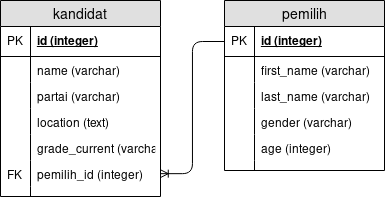

The diagram above was exported from draw.io. Its source (the exported page's mxGraphModel, read from the mxfile embedded in the PNG):
<mxGraphModel dx="755" dy="417" grid="1" gridSize="10" guides="1" tooltips="1" connect="1" arrows="1" fold="1" page="1" pageScale="1" pageWidth="850" pageHeight="1100" math="0" shadow="0">
  <root>
    <mxCell id="0" />
    <mxCell id="1" parent="0" />
    <mxCell id="ev7_q7Q0UZ9hufNDmeDE-173" value="kandidat" style="swimlane;fontStyle=0;childLayout=stackLayout;horizontal=1;startSize=26;fillColor=#e0e0e0;horizontalStack=0;resizeParent=1;resizeParentMax=0;resizeLast=0;collapsible=1;marginBottom=0;swimlaneFillColor=#ffffff;align=center;fontSize=14;" vertex="1" parent="1">
      <mxGeometry x="120" y="222" width="160" height="196" as="geometry" />
    </mxCell>
    <mxCell id="ev7_q7Q0UZ9hufNDmeDE-174" value="id (integer)" style="shape=partialRectangle;top=0;left=0;right=0;bottom=1;align=left;verticalAlign=middle;fillColor=none;spacingLeft=34;spacingRight=4;overflow=hidden;rotatable=0;points=[[0,0.5],[1,0.5]];portConstraint=eastwest;dropTarget=0;fontStyle=5;fontSize=12;" vertex="1" parent="ev7_q7Q0UZ9hufNDmeDE-173">
      <mxGeometry y="26" width="160" height="30" as="geometry" />
    </mxCell>
    <mxCell id="ev7_q7Q0UZ9hufNDmeDE-175" value="PK" style="shape=partialRectangle;top=0;left=0;bottom=0;fillColor=none;align=left;verticalAlign=middle;spacingLeft=4;spacingRight=4;overflow=hidden;rotatable=0;points=[];portConstraint=eastwest;part=1;fontSize=12;" vertex="1" connectable="0" parent="ev7_q7Q0UZ9hufNDmeDE-174">
      <mxGeometry width="30" height="30" as="geometry" />
    </mxCell>
    <mxCell id="ev7_q7Q0UZ9hufNDmeDE-176" value="name (varchar)" style="shape=partialRectangle;top=0;left=0;right=0;bottom=0;align=left;verticalAlign=top;fillColor=none;spacingLeft=34;spacingRight=4;overflow=hidden;rotatable=0;points=[[0,0.5],[1,0.5]];portConstraint=eastwest;dropTarget=0;fontSize=12;" vertex="1" parent="ev7_q7Q0UZ9hufNDmeDE-173">
      <mxGeometry y="56" width="160" height="26" as="geometry" />
    </mxCell>
    <mxCell id="ev7_q7Q0UZ9hufNDmeDE-177" value="" style="shape=partialRectangle;top=0;left=0;bottom=0;fillColor=none;align=left;verticalAlign=top;spacingLeft=4;spacingRight=4;overflow=hidden;rotatable=0;points=[];portConstraint=eastwest;part=1;fontSize=12;" vertex="1" connectable="0" parent="ev7_q7Q0UZ9hufNDmeDE-176">
      <mxGeometry width="30" height="26" as="geometry" />
    </mxCell>
    <mxCell id="ev7_q7Q0UZ9hufNDmeDE-178" value="partai (varchar)" style="shape=partialRectangle;top=0;left=0;right=0;bottom=0;align=left;verticalAlign=top;fillColor=none;spacingLeft=34;spacingRight=4;overflow=hidden;rotatable=0;points=[[0,0.5],[1,0.5]];portConstraint=eastwest;dropTarget=0;fontSize=12;" vertex="1" parent="ev7_q7Q0UZ9hufNDmeDE-173">
      <mxGeometry y="82" width="160" height="26" as="geometry" />
    </mxCell>
    <mxCell id="ev7_q7Q0UZ9hufNDmeDE-179" value="" style="shape=partialRectangle;top=0;left=0;bottom=0;fillColor=none;align=left;verticalAlign=top;spacingLeft=4;spacingRight=4;overflow=hidden;rotatable=0;points=[];portConstraint=eastwest;part=1;fontSize=12;" vertex="1" connectable="0" parent="ev7_q7Q0UZ9hufNDmeDE-178">
      <mxGeometry width="30" height="26" as="geometry" />
    </mxCell>
    <mxCell id="ev7_q7Q0UZ9hufNDmeDE-180" value="location (text)" style="shape=partialRectangle;top=0;left=0;right=0;bottom=0;align=left;verticalAlign=top;fillColor=none;spacingLeft=34;spacingRight=4;overflow=hidden;rotatable=0;points=[[0,0.5],[1,0.5]];portConstraint=eastwest;dropTarget=0;fontSize=12;" vertex="1" parent="ev7_q7Q0UZ9hufNDmeDE-173">
      <mxGeometry y="108" width="160" height="26" as="geometry" />
    </mxCell>
    <mxCell id="ev7_q7Q0UZ9hufNDmeDE-181" value="" style="shape=partialRectangle;top=0;left=0;bottom=0;fillColor=none;align=left;verticalAlign=top;spacingLeft=4;spacingRight=4;overflow=hidden;rotatable=0;points=[];portConstraint=eastwest;part=1;fontSize=12;" vertex="1" connectable="0" parent="ev7_q7Q0UZ9hufNDmeDE-180">
      <mxGeometry width="30" height="26" as="geometry" />
    </mxCell>
    <mxCell id="ev7_q7Q0UZ9hufNDmeDE-199" value="grade_current (varchar)" style="shape=partialRectangle;top=0;left=0;right=0;bottom=0;align=left;verticalAlign=top;fillColor=none;spacingLeft=34;spacingRight=4;overflow=hidden;rotatable=0;points=[[0,0.5],[1,0.5]];portConstraint=eastwest;dropTarget=0;fontSize=12;" vertex="1" parent="ev7_q7Q0UZ9hufNDmeDE-173">
      <mxGeometry y="134" width="160" height="26" as="geometry" />
    </mxCell>
    <mxCell id="ev7_q7Q0UZ9hufNDmeDE-200" value="" style="shape=partialRectangle;top=0;left=0;bottom=0;fillColor=none;align=left;verticalAlign=top;spacingLeft=4;spacingRight=4;overflow=hidden;rotatable=0;points=[];portConstraint=eastwest;part=1;fontSize=12;" vertex="1" connectable="0" parent="ev7_q7Q0UZ9hufNDmeDE-199">
      <mxGeometry width="30" height="26" as="geometry" />
    </mxCell>
    <mxCell id="ev7_q7Q0UZ9hufNDmeDE-184" value="pemilih_id (integer)" style="shape=partialRectangle;top=0;left=0;right=0;bottom=0;align=left;verticalAlign=top;fillColor=none;spacingLeft=34;spacingRight=4;overflow=hidden;rotatable=0;points=[[0,0.5],[1,0.5]];portConstraint=eastwest;dropTarget=0;fontSize=12;" vertex="1" parent="ev7_q7Q0UZ9hufNDmeDE-173">
      <mxGeometry y="160" width="160" height="26" as="geometry" />
    </mxCell>
    <mxCell id="ev7_q7Q0UZ9hufNDmeDE-185" value="FK" style="shape=partialRectangle;top=0;left=0;bottom=0;fillColor=none;align=left;verticalAlign=top;spacingLeft=4;spacingRight=4;overflow=hidden;rotatable=0;points=[];portConstraint=eastwest;part=1;fontSize=12;" vertex="1" connectable="0" parent="ev7_q7Q0UZ9hufNDmeDE-184">
      <mxGeometry width="30" height="26" as="geometry" />
    </mxCell>
    <mxCell id="ev7_q7Q0UZ9hufNDmeDE-182" value="" style="shape=partialRectangle;top=0;left=0;right=0;bottom=0;align=left;verticalAlign=top;fillColor=none;spacingLeft=34;spacingRight=4;overflow=hidden;rotatable=0;points=[[0,0.5],[1,0.5]];portConstraint=eastwest;dropTarget=0;fontSize=12;" vertex="1" parent="ev7_q7Q0UZ9hufNDmeDE-173">
      <mxGeometry y="186" width="160" height="10" as="geometry" />
    </mxCell>
    <mxCell id="ev7_q7Q0UZ9hufNDmeDE-183" value="" style="shape=partialRectangle;top=0;left=0;bottom=0;fillColor=none;align=left;verticalAlign=top;spacingLeft=4;spacingRight=4;overflow=hidden;rotatable=0;points=[];portConstraint=eastwest;part=1;fontSize=12;" vertex="1" connectable="0" parent="ev7_q7Q0UZ9hufNDmeDE-182">
      <mxGeometry width="30" height="10" as="geometry" />
    </mxCell>
    <mxCell id="ev7_q7Q0UZ9hufNDmeDE-186" value="pemilih" style="swimlane;fontStyle=0;childLayout=stackLayout;horizontal=1;startSize=26;fillColor=#e0e0e0;horizontalStack=0;resizeParent=1;resizeParentMax=0;resizeLast=0;collapsible=1;marginBottom=0;swimlaneFillColor=#ffffff;align=center;fontSize=14;" vertex="1" parent="1">
      <mxGeometry x="344" y="222" width="160" height="170" as="geometry" />
    </mxCell>
    <mxCell id="ev7_q7Q0UZ9hufNDmeDE-187" value="id (integer)" style="shape=partialRectangle;top=0;left=0;right=0;bottom=1;align=left;verticalAlign=middle;fillColor=none;spacingLeft=34;spacingRight=4;overflow=hidden;rotatable=0;points=[[0,0.5],[1,0.5]];portConstraint=eastwest;dropTarget=0;fontStyle=5;fontSize=12;" vertex="1" parent="ev7_q7Q0UZ9hufNDmeDE-186">
      <mxGeometry y="26" width="160" height="30" as="geometry" />
    </mxCell>
    <mxCell id="ev7_q7Q0UZ9hufNDmeDE-188" value="PK" style="shape=partialRectangle;top=0;left=0;bottom=0;fillColor=none;align=left;verticalAlign=middle;spacingLeft=4;spacingRight=4;overflow=hidden;rotatable=0;points=[];portConstraint=eastwest;part=1;fontSize=12;" vertex="1" connectable="0" parent="ev7_q7Q0UZ9hufNDmeDE-187">
      <mxGeometry width="30" height="30" as="geometry" />
    </mxCell>
    <mxCell id="ev7_q7Q0UZ9hufNDmeDE-189" value="first_name (varchar)" style="shape=partialRectangle;top=0;left=0;right=0;bottom=0;align=left;verticalAlign=top;fillColor=none;spacingLeft=34;spacingRight=4;overflow=hidden;rotatable=0;points=[[0,0.5],[1,0.5]];portConstraint=eastwest;dropTarget=0;fontSize=12;" vertex="1" parent="ev7_q7Q0UZ9hufNDmeDE-186">
      <mxGeometry y="56" width="160" height="26" as="geometry" />
    </mxCell>
    <mxCell id="ev7_q7Q0UZ9hufNDmeDE-190" value="" style="shape=partialRectangle;top=0;left=0;bottom=0;fillColor=none;align=left;verticalAlign=top;spacingLeft=4;spacingRight=4;overflow=hidden;rotatable=0;points=[];portConstraint=eastwest;part=1;fontSize=12;" vertex="1" connectable="0" parent="ev7_q7Q0UZ9hufNDmeDE-189">
      <mxGeometry width="30" height="26" as="geometry" />
    </mxCell>
    <mxCell id="ev7_q7Q0UZ9hufNDmeDE-191" value="last_name (varchar)" style="shape=partialRectangle;top=0;left=0;right=0;bottom=0;align=left;verticalAlign=top;fillColor=none;spacingLeft=34;spacingRight=4;overflow=hidden;rotatable=0;points=[[0,0.5],[1,0.5]];portConstraint=eastwest;dropTarget=0;fontSize=12;" vertex="1" parent="ev7_q7Q0UZ9hufNDmeDE-186">
      <mxGeometry y="82" width="160" height="26" as="geometry" />
    </mxCell>
    <mxCell id="ev7_q7Q0UZ9hufNDmeDE-192" value="" style="shape=partialRectangle;top=0;left=0;bottom=0;fillColor=none;align=left;verticalAlign=top;spacingLeft=4;spacingRight=4;overflow=hidden;rotatable=0;points=[];portConstraint=eastwest;part=1;fontSize=12;" vertex="1" connectable="0" parent="ev7_q7Q0UZ9hufNDmeDE-191">
      <mxGeometry width="30" height="26" as="geometry" />
    </mxCell>
    <mxCell id="ev7_q7Q0UZ9hufNDmeDE-193" value="gender (varchar)" style="shape=partialRectangle;top=0;left=0;right=0;bottom=0;align=left;verticalAlign=top;fillColor=none;spacingLeft=34;spacingRight=4;overflow=hidden;rotatable=0;points=[[0,0.5],[1,0.5]];portConstraint=eastwest;dropTarget=0;fontSize=12;" vertex="1" parent="ev7_q7Q0UZ9hufNDmeDE-186">
      <mxGeometry y="108" width="160" height="26" as="geometry" />
    </mxCell>
    <mxCell id="ev7_q7Q0UZ9hufNDmeDE-194" value="" style="shape=partialRectangle;top=0;left=0;bottom=0;fillColor=none;align=left;verticalAlign=top;spacingLeft=4;spacingRight=4;overflow=hidden;rotatable=0;points=[];portConstraint=eastwest;part=1;fontSize=12;" vertex="1" connectable="0" parent="ev7_q7Q0UZ9hufNDmeDE-193">
      <mxGeometry width="30" height="26" as="geometry" />
    </mxCell>
    <mxCell id="ev7_q7Q0UZ9hufNDmeDE-195" value="age (integer)" style="shape=partialRectangle;top=0;left=0;right=0;bottom=0;align=left;verticalAlign=top;fillColor=none;spacingLeft=34;spacingRight=4;overflow=hidden;rotatable=0;points=[[0,0.5],[1,0.5]];portConstraint=eastwest;dropTarget=0;fontSize=12;" vertex="1" parent="ev7_q7Q0UZ9hufNDmeDE-186">
      <mxGeometry y="134" width="160" height="26" as="geometry" />
    </mxCell>
    <mxCell id="ev7_q7Q0UZ9hufNDmeDE-196" value="" style="shape=partialRectangle;top=0;left=0;bottom=0;fillColor=none;align=left;verticalAlign=top;spacingLeft=4;spacingRight=4;overflow=hidden;rotatable=0;points=[];portConstraint=eastwest;part=1;fontSize=12;" vertex="1" connectable="0" parent="ev7_q7Q0UZ9hufNDmeDE-195">
      <mxGeometry width="30" height="26" as="geometry" />
    </mxCell>
    <mxCell id="ev7_q7Q0UZ9hufNDmeDE-197" value="" style="shape=partialRectangle;top=0;left=0;right=0;bottom=0;align=left;verticalAlign=top;fillColor=none;spacingLeft=34;spacingRight=4;overflow=hidden;rotatable=0;points=[[0,0.5],[1,0.5]];portConstraint=eastwest;dropTarget=0;fontSize=12;" vertex="1" parent="ev7_q7Q0UZ9hufNDmeDE-186">
      <mxGeometry y="160" width="160" height="10" as="geometry" />
    </mxCell>
    <mxCell id="ev7_q7Q0UZ9hufNDmeDE-198" value="" style="shape=partialRectangle;top=0;left=0;bottom=0;fillColor=none;align=left;verticalAlign=top;spacingLeft=4;spacingRight=4;overflow=hidden;rotatable=0;points=[];portConstraint=eastwest;part=1;fontSize=12;" vertex="1" connectable="0" parent="ev7_q7Q0UZ9hufNDmeDE-197">
      <mxGeometry width="30" height="10" as="geometry" />
    </mxCell>
    <mxCell id="ev7_q7Q0UZ9hufNDmeDE-201" value="" style="edgeStyle=elbowEdgeStyle;fontSize=12;html=1;endArrow=ERoneToMany;entryX=1;entryY=0.5;entryDx=0;entryDy=0;exitX=0;exitY=0.5;exitDx=0;exitDy=0;" edge="1" parent="1" source="ev7_q7Q0UZ9hufNDmeDE-187" target="ev7_q7Q0UZ9hufNDmeDE-184">
      <mxGeometry width="100" height="100" relative="1" as="geometry">
        <mxPoint x="120" y="540" as="sourcePoint" />
        <mxPoint x="220" y="440" as="targetPoint" />
      </mxGeometry>
    </mxCell>
  </root>
</mxGraphModel>